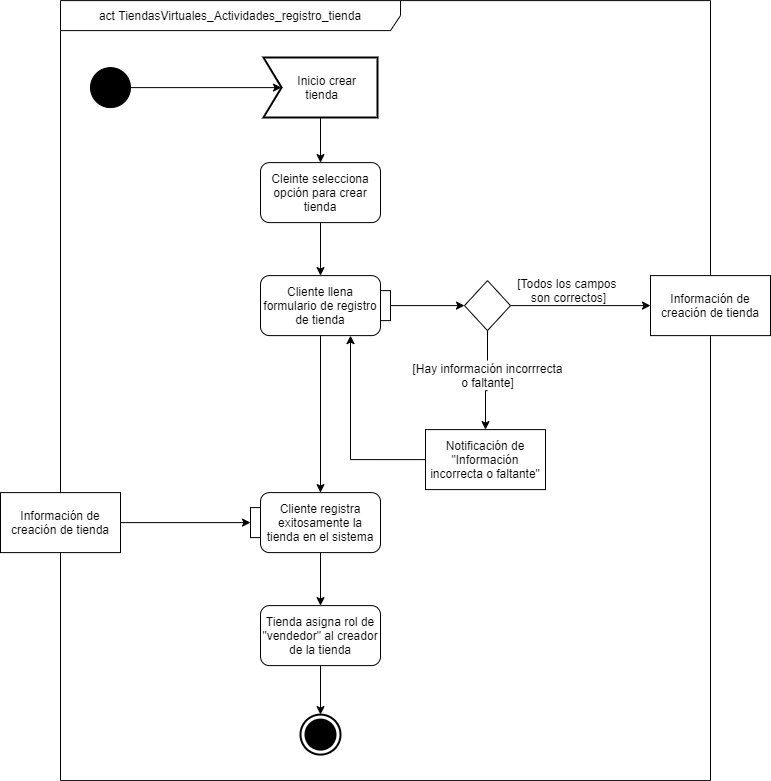

The diagram above was exported from draw.io. Its source (the exported page's mxGraphModel, read from the mxfile embedded in the PNG):
<mxGraphModel dx="-1613" dy="1631" grid="1" gridSize="10" guides="1" tooltips="1" connect="1" arrows="1" fold="1" page="1" pageScale="1" pageWidth="827" pageHeight="1169" math="0" shadow="0">
  <root>
    <mxCell id="O641G98EwB8RY0NvHIS--0" />
    <mxCell id="O641G98EwB8RY0NvHIS--1" parent="O641G98EwB8RY0NvHIS--0" />
    <mxCell id="BHqu2LTEgi60pJWyzeDK-0" value="act TiendasVirtuales_Actividades_registro_tienda" style="shape=umlFrame;whiteSpace=wrap;html=1;width=340;height=30;fillColor=#ffffff;strokeColor=#000000;container=1;" vertex="1" parent="O641G98EwB8RY0NvHIS--1">
      <mxGeometry x="3238" y="-1108.89" width="650" height="780" as="geometry" />
    </mxCell>
    <mxCell id="BHqu2LTEgi60pJWyzeDK-1" style="edgeStyle=orthogonalEdgeStyle;rounded=0;orthogonalLoop=1;jettySize=auto;html=1;exitX=0.5;exitY=1;exitDx=0;exitDy=0;exitPerimeter=0;" edge="1" parent="O641G98EwB8RY0NvHIS--1" source="BHqu2LTEgi60pJWyzeDK-2" target="BHqu2LTEgi60pJWyzeDK-6">
      <mxGeometry relative="1" as="geometry" />
    </mxCell>
    <mxCell id="BHqu2LTEgi60pJWyzeDK-2" value="&amp;nbsp; &amp;nbsp; Inicio crear&lt;br&gt;&amp;nbsp;tienda" style="html=1;shape=mxgraph.sysml.accEvent;strokeWidth=2;whiteSpace=wrap;align=center;" vertex="1" parent="O641G98EwB8RY0NvHIS--1">
      <mxGeometry x="3441" y="-1051.89" width="114" height="60" as="geometry" />
    </mxCell>
    <mxCell id="BHqu2LTEgi60pJWyzeDK-3" style="edgeStyle=orthogonalEdgeStyle;rounded=0;orthogonalLoop=1;jettySize=auto;html=1;entryX=0;entryY=0.5;entryDx=18;entryDy=0;entryPerimeter=0;" edge="1" parent="O641G98EwB8RY0NvHIS--1" source="BHqu2LTEgi60pJWyzeDK-4" target="BHqu2LTEgi60pJWyzeDK-2">
      <mxGeometry relative="1" as="geometry" />
    </mxCell>
    <mxCell id="BHqu2LTEgi60pJWyzeDK-4" value="" style="shape=mxgraph.bpmn.shape;html=1;verticalLabelPosition=bottom;labelBackgroundColor=#ffffff;verticalAlign=top;align=center;perimeter=ellipsePerimeter;outlineConnect=0;outline=standard;symbol=general;fillColor=#000000;" vertex="1" parent="O641G98EwB8RY0NvHIS--1">
      <mxGeometry x="3268" y="-1041.89" width="40" height="40" as="geometry" />
    </mxCell>
    <mxCell id="BHqu2LTEgi60pJWyzeDK-5" style="edgeStyle=orthogonalEdgeStyle;rounded=0;orthogonalLoop=1;jettySize=auto;html=1;exitX=0.5;exitY=1;exitDx=0;exitDy=0;entryX=0.5;entryY=0;entryDx=0;entryDy=0;" edge="1" parent="O641G98EwB8RY0NvHIS--1" source="BHqu2LTEgi60pJWyzeDK-6" target="BHqu2LTEgi60pJWyzeDK-8">
      <mxGeometry relative="1" as="geometry" />
    </mxCell>
    <mxCell id="BHqu2LTEgi60pJWyzeDK-6" value="Cleinte selecciona opción para crear tienda" style="rounded=1;whiteSpace=wrap;html=1;fillColor=#FFFFFF;" vertex="1" parent="O641G98EwB8RY0NvHIS--1">
      <mxGeometry x="3438" y="-946.8900000000001" width="120" height="60" as="geometry" />
    </mxCell>
    <mxCell id="BHqu2LTEgi60pJWyzeDK-7" style="edgeStyle=orthogonalEdgeStyle;rounded=0;orthogonalLoop=1;jettySize=auto;html=1;exitX=0.5;exitY=1;exitDx=0;exitDy=0;entryX=0.5;entryY=0;entryDx=0;entryDy=0;endArrow=classic;endFill=1;" edge="1" parent="O641G98EwB8RY0NvHIS--1" source="BHqu2LTEgi60pJWyzeDK-8" target="BHqu2LTEgi60pJWyzeDK-21">
      <mxGeometry relative="1" as="geometry" />
    </mxCell>
    <mxCell id="BHqu2LTEgi60pJWyzeDK-8" value="Cliente llena formulario de registro de tienda" style="rounded=1;whiteSpace=wrap;html=1;fillColor=#FFFFFF;" vertex="1" parent="O641G98EwB8RY0NvHIS--1">
      <mxGeometry x="3438" y="-833.8900000000001" width="120" height="60" as="geometry" />
    </mxCell>
    <mxCell id="BHqu2LTEgi60pJWyzeDK-9" style="edgeStyle=orthogonalEdgeStyle;rounded=0;orthogonalLoop=1;jettySize=auto;html=1;exitX=1;exitY=0.5;exitDx=0;exitDy=0;entryX=0;entryY=0.5;entryDx=0;entryDy=0;" edge="1" parent="O641G98EwB8RY0NvHIS--1" source="BHqu2LTEgi60pJWyzeDK-11" target="BHqu2LTEgi60pJWyzeDK-14">
      <mxGeometry relative="1" as="geometry" />
    </mxCell>
    <mxCell id="BHqu2LTEgi60pJWyzeDK-10" style="edgeStyle=orthogonalEdgeStyle;rounded=0;orthogonalLoop=1;jettySize=auto;html=1;exitX=0.5;exitY=1;exitDx=0;exitDy=0;entryX=0.5;entryY=0;entryDx=0;entryDy=0;" edge="1" parent="O641G98EwB8RY0NvHIS--1" source="BHqu2LTEgi60pJWyzeDK-18" target="BHqu2LTEgi60pJWyzeDK-17">
      <mxGeometry relative="1" as="geometry" />
    </mxCell>
    <mxCell id="BHqu2LTEgi60pJWyzeDK-11" value="" style="rhombus;whiteSpace=wrap;html=1;" vertex="1" parent="O641G98EwB8RY0NvHIS--1">
      <mxGeometry x="3642" y="-828.8900000000001" width="46" height="50" as="geometry" />
    </mxCell>
    <mxCell id="BHqu2LTEgi60pJWyzeDK-12" style="edgeStyle=orthogonalEdgeStyle;rounded=0;orthogonalLoop=1;jettySize=auto;html=1;exitX=1;exitY=0.5;exitDx=0;exitDy=0;entryX=0;entryY=0.5;entryDx=0;entryDy=0;" edge="1" parent="O641G98EwB8RY0NvHIS--1" source="BHqu2LTEgi60pJWyzeDK-13" target="BHqu2LTEgi60pJWyzeDK-11">
      <mxGeometry relative="1" as="geometry" />
    </mxCell>
    <mxCell id="BHqu2LTEgi60pJWyzeDK-13" value="" style="rounded=0;whiteSpace=wrap;html=1;fillColor=#FFFFFF;" vertex="1" parent="O641G98EwB8RY0NvHIS--1">
      <mxGeometry x="3558" y="-818.8900000000001" width="10" height="30" as="geometry" />
    </mxCell>
    <mxCell id="BHqu2LTEgi60pJWyzeDK-14" value="Información de creación de tienda" style="rounded=0;whiteSpace=wrap;html=1;" vertex="1" parent="O641G98EwB8RY0NvHIS--1">
      <mxGeometry x="3828" y="-833.8900000000001" width="120" height="60" as="geometry" />
    </mxCell>
    <mxCell id="BHqu2LTEgi60pJWyzeDK-15" value="[Todos los campos &lt;br&gt;son correctos]" style="text;html=1;align=center;verticalAlign=middle;resizable=0;points=[];autosize=1;" vertex="1" parent="O641G98EwB8RY0NvHIS--1">
      <mxGeometry x="3690.5" y="-833.8900000000001" width="110" height="30" as="geometry" />
    </mxCell>
    <mxCell id="BHqu2LTEgi60pJWyzeDK-16" style="edgeStyle=orthogonalEdgeStyle;rounded=0;orthogonalLoop=1;jettySize=auto;html=1;exitX=0;exitY=0.5;exitDx=0;exitDy=0;entryX=0.75;entryY=1;entryDx=0;entryDy=0;" edge="1" parent="O641G98EwB8RY0NvHIS--1" source="BHqu2LTEgi60pJWyzeDK-17" target="BHqu2LTEgi60pJWyzeDK-8">
      <mxGeometry relative="1" as="geometry" />
    </mxCell>
    <mxCell id="BHqu2LTEgi60pJWyzeDK-17" value="Notificación de &quot;Información incorrecta o faltante&quot;" style="rounded=0;whiteSpace=wrap;html=1;fillColor=#FFFFFF;" vertex="1" parent="O641G98EwB8RY0NvHIS--1">
      <mxGeometry x="3603" y="-679.8900000000001" width="120" height="60" as="geometry" />
    </mxCell>
    <mxCell id="BHqu2LTEgi60pJWyzeDK-18" value="[Hay información incorrrecta&lt;br&gt;o faltante]" style="text;html=1;align=center;verticalAlign=middle;resizable=0;points=[];autosize=1;" vertex="1" parent="O641G98EwB8RY0NvHIS--1">
      <mxGeometry x="3580" y="-748.8900000000001" width="170" height="30" as="geometry" />
    </mxCell>
    <mxCell id="BHqu2LTEgi60pJWyzeDK-19" style="edgeStyle=orthogonalEdgeStyle;rounded=0;orthogonalLoop=1;jettySize=auto;html=1;exitX=0.5;exitY=1;exitDx=0;exitDy=0;entryX=0.5;entryY=0;entryDx=0;entryDy=0;endArrow=none;endFill=0;" edge="1" parent="O641G98EwB8RY0NvHIS--1" source="BHqu2LTEgi60pJWyzeDK-11" target="BHqu2LTEgi60pJWyzeDK-18">
      <mxGeometry relative="1" as="geometry">
        <mxPoint x="3665" y="-778.8900000000001" as="sourcePoint" />
        <mxPoint x="3664.99" y="-720.8900000000001" as="targetPoint" />
      </mxGeometry>
    </mxCell>
    <mxCell id="BHqu2LTEgi60pJWyzeDK-20" style="edgeStyle=orthogonalEdgeStyle;rounded=0;orthogonalLoop=1;jettySize=auto;html=1;exitX=0.5;exitY=1;exitDx=0;exitDy=0;entryX=0.5;entryY=0;entryDx=0;entryDy=0;endArrow=classic;endFill=1;" edge="1" parent="O641G98EwB8RY0NvHIS--1" source="BHqu2LTEgi60pJWyzeDK-21" target="BHqu2LTEgi60pJWyzeDK-23">
      <mxGeometry relative="1" as="geometry" />
    </mxCell>
    <mxCell id="BHqu2LTEgi60pJWyzeDK-21" value="Cliente registra exitosamente la tienda en el sistema" style="rounded=1;whiteSpace=wrap;html=1;fillColor=#FFFFFF;" vertex="1" parent="O641G98EwB8RY0NvHIS--1">
      <mxGeometry x="3438" y="-616.8900000000001" width="120" height="60" as="geometry" />
    </mxCell>
    <mxCell id="BHqu2LTEgi60pJWyzeDK-22" style="edgeStyle=orthogonalEdgeStyle;rounded=0;orthogonalLoop=1;jettySize=auto;html=1;exitX=0.5;exitY=1;exitDx=0;exitDy=0;entryX=0.5;entryY=0;entryDx=0;entryDy=0;entryPerimeter=0;endArrow=classic;endFill=1;" edge="1" parent="O641G98EwB8RY0NvHIS--1" source="BHqu2LTEgi60pJWyzeDK-23" target="BHqu2LTEgi60pJWyzeDK-24">
      <mxGeometry relative="1" as="geometry" />
    </mxCell>
    <mxCell id="BHqu2LTEgi60pJWyzeDK-23" value="Tienda asigna rol de &quot;vendedor&quot; al creador de la tienda" style="rounded=1;whiteSpace=wrap;html=1;fillColor=#FFFFFF;" vertex="1" parent="O641G98EwB8RY0NvHIS--1">
      <mxGeometry x="3438" y="-503.8900000000001" width="120" height="60" as="geometry" />
    </mxCell>
    <mxCell id="BHqu2LTEgi60pJWyzeDK-24" value="" style="html=1;shape=mxgraph.sysml.actFinal;strokeWidth=2;verticalLabelPosition=bottom;verticalAlignment=top;" vertex="1" parent="O641G98EwB8RY0NvHIS--1">
      <mxGeometry x="3478" y="-394.8900000000001" width="40" height="40" as="geometry" />
    </mxCell>
    <mxCell id="BHqu2LTEgi60pJWyzeDK-25" style="edgeStyle=orthogonalEdgeStyle;rounded=0;orthogonalLoop=1;jettySize=auto;html=1;exitX=1;exitY=0.5;exitDx=0;exitDy=0;entryX=0;entryY=0.5;entryDx=0;entryDy=0;endArrow=classic;endFill=1;" edge="1" parent="O641G98EwB8RY0NvHIS--1" source="BHqu2LTEgi60pJWyzeDK-26" target="BHqu2LTEgi60pJWyzeDK-27">
      <mxGeometry relative="1" as="geometry" />
    </mxCell>
    <mxCell id="BHqu2LTEgi60pJWyzeDK-26" value="Información de creación de tienda" style="rounded=0;whiteSpace=wrap;html=1;" vertex="1" parent="O641G98EwB8RY0NvHIS--1">
      <mxGeometry x="3178" y="-616.8900000000001" width="120" height="60" as="geometry" />
    </mxCell>
    <mxCell id="BHqu2LTEgi60pJWyzeDK-27" value="" style="rounded=0;whiteSpace=wrap;html=1;fillColor=#FFFFFF;" vertex="1" parent="O641G98EwB8RY0NvHIS--1">
      <mxGeometry x="3428" y="-601.8900000000001" width="10" height="30" as="geometry" />
    </mxCell>
  </root>
</mxGraphModel>